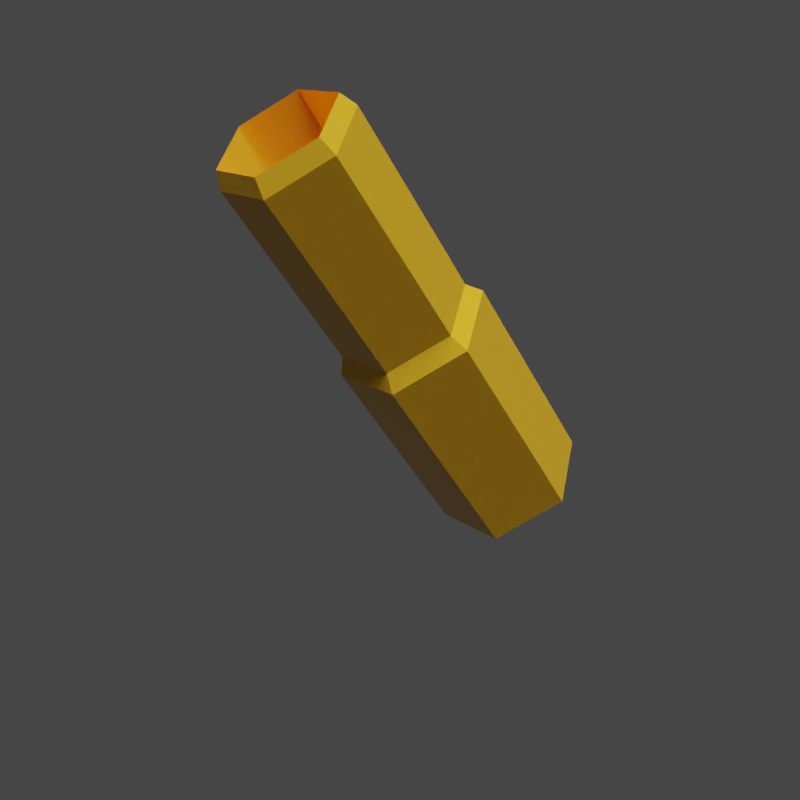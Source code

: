 # Source: Shell_Casing.blend  (saved by Blender 2.93.20; exported with 4.5.12 LTS)
import bpy
from mathutils import Matrix  # noqa: F401  (used for matrix-valued properties, if any)

bpy.ops.wm.read_factory_settings(use_empty=True)
scene = bpy.context.scene
scene.name = 'Scene'

# ---- collections
col_collection = bpy.data.collections.new('Collection'); scene.collection.children.link(col_collection)

# ---- materials (node trees are filled in below, after node groups)
mat_brass = bpy.data.materials.new('Brass')
mat_brass.use_transparent_shadow = False

# ---- material node trees
mat_brass.use_nodes = True; mat_brass.node_tree.nodes.clear()
_N = mat_brass.node_tree.nodes; _L = mat_brass.node_tree.links
n0 = _N.new('ShaderNodeBsdfPrincipled'); n0.name = 'Principled BSDF'; n0.location = (10, 300)
n0.distribution = 'GGX'
n0.subsurface_method = 'BURLEY'
n0.inputs[0].default_value = (0.8, 0.4191, 0.0224, 1.0)
n0.inputs[1].default_value = 0.7931
n0.inputs[2].default_value = 0.1108
n0.inputs[3].default_value = 1.45
n0.inputs[13].default_value = 0.5345
n0.inputs[27].default_value = (0.0, 0.0, 0.0, 1.0)
n0.inputs[28].default_value = 1.0
n1 = _N.new('ShaderNodeOutputMaterial'); n1.name = 'Material Output'; n1.location = (300, 300)
_L.new(n0.outputs[0], n1.inputs[0])
n1.is_active_output = True

# ---- world
world_world = bpy.data.worlds.new('World'); scene.world = world_world
world_world.use_nodes = True; world_world.node_tree.nodes.clear()
_N = world_world.node_tree.nodes; _L = world_world.node_tree.links
n0 = _N.new('ShaderNodeOutputWorld'); n0.name = 'World Output'; n0.location = (300, 300)
n1 = _N.new('ShaderNodeBackground'); n1.name = 'Background'; n1.location = (10, 300)
n1.inputs[0].default_value = (0.05088, 0.05088, 0.05088, 1.0)
_L.new(n1.outputs[0], n0.inputs[0])
n0.is_active_output = True
world_world.color = (0.05088, 0.05088, 0.05088)
world_world.use_sun_shadow = False
world_world.sun_shadow_jitter_overblur = 0.0

# ---- cameras
cam_camera = bpy.data.cameras.new('Camera')

# ---- lights
light_spot = bpy.data.lights.new('Spot', 'SPOT')
light_spot.transmission_factor = 0.0
light_spot.energy = 136.5
light_spot.shadow_soft_size = 0.25
light_spot.shadow_maximum_resolution = 0.006
light_spot.use_absolute_resolution = True

# ---- meshes
me_cylinder = bpy.data.meshes.new('Cylinder')
me_cylinder.from_pydata([(0.0, 0.01, 0.0), (0.0, 0.01, 0.02922), (0.00866, 0.005, 0.0), (0.00866, 0.005, 0.02922), (0.00866, -0.005, 0.0), (0.00866, -0.005, 0.02922), (-8.742e-10, -0.01, 0.0), (-8.742e-10, -0.01, 0.02922), (-0.00866, -0.005, 0.0), (-0.00866, -0.005, 0.02922), (-0.00866, 0.005, 0.0), (-0.00866, 0.005, 0.02922), (0.007414, 0.004281, 0.03136), (0.0, 0.008561, 0.03136), (0.007414, -0.004281, 0.03136), (-7.485e-10, -0.008561, 0.03136), (-0.007414, -0.004281, 0.03136), (-0.007414, 0.004281, 0.03136), (0.007414, 0.004281, 0.05776), (0.0, 0.008561, 0.05776), (0.007414, -0.004281, 0.05776), (-7.485e-10, -0.008561, 0.05776), (-0.007414, -0.004281, 0.05776), (-0.007414, 0.004281, 0.05776), (0.006591, 0.003806, 0.06002), (0.0, 0.007611, 0.06002), (0.006591, -0.003806, 0.06002), (-6.654e-10, -0.007611, 0.06002), (-0.006591, -0.003806, 0.06002), (-0.006591, 0.003806, 0.06002), (0.005738, 0.003313, 0.00731), (0.0, 0.006625, 0.00731), (0.005738, -0.003313, 0.00731), (-5.792e-10, -0.006625, 0.00731), (-0.005738, -0.003313, 0.00731), (-0.005738, 0.003313, 0.00731)], [], [(0, 1, 3, 2), (2, 3, 5, 4), (4, 5, 7, 6), (6, 7, 9, 8), (9, 7, 15, 16), (8, 9, 11, 10), (10, 11, 1, 0), (0, 2, 4, 6, 8, 10), (17, 16, 22, 23), (5, 3, 12, 14), (11, 9, 16, 17), (3, 1, 13, 12), (7, 5, 14, 15), (1, 11, 17, 13), (19, 23, 29, 25), (15, 14, 20, 21), (12, 13, 19, 18), (13, 17, 23, 19), (16, 15, 21, 22), (14, 12, 18, 20), (29, 28, 34, 35), (22, 21, 27, 28), (20, 18, 24, 26), (23, 22, 28, 29), (21, 20, 26, 27), (18, 19, 25, 24), (30, 31, 35, 34, 33, 32), (27, 26, 32, 33), (24, 25, 31, 30), (25, 29, 35, 31), (28, 27, 33, 34), (26, 24, 30, 32)])
_uv = me_cylinder.uv_layers.new(name='UVMap')
_uv.uv.foreach_set('vector', [1.0, 0.5, 1.0, 1.0, 0.8333, 1.0, 0.8333, 0.5, 0.8333, 0.5, 0.8333, 1.0, 0.6667, 1.0, 0.6667, 0.5, 0.6667, 0.5, 0.6667, 1.0, 0.5, 1.0, 0.5, 0.5, 0.5, 0.5, 0.5, 1.0, 0.3333, 1.0, 0.3333, 0.5, 0.3333, 1.0, 0.5, 1.0, 0.5, 1.0, 0.3333, 1.0, 0.3333, 0.5, 0.3333, 1.0, 0.1667, 1.0, 0.1667, 0.5, 0.1667, 0.5, 0.1667, 1.0, -8.941e-08, 1.0, -8.941e-08, 0.5, 0.75, 0.49, 0.9578, 0.37, 0.9578, 0.13, 0.75, 0.01, 0.5422, 0.13, 0.5422, 0.37, 0.1667, 1.0, 0.3333, 1.0, 0.3333, 1.0, 0.1667, 1.0, 0.6667, 1.0, 0.8333, 1.0, 0.8333, 1.0, 0.6667, 1.0, 0.1667, 1.0, 0.3333, 1.0, 0.3333, 1.0, 0.1667, 1.0, 0.8333, 1.0, 1.0, 1.0, 1.0, 1.0, 0.8333, 1.0, 0.5, 1.0, 0.6667, 1.0, 0.6667, 1.0, 0.5, 1.0, -8.941e-08, 1.0, 0.1667, 1.0, 0.1667, 1.0, -8.941e-08, 1.0, -8.941e-08, 1.0, 0.1667, 1.0, 0.1667, 1.0, -8.941e-08, 1.0, 0.5, 1.0, 0.6667, 1.0, 0.6667, 1.0, 0.5, 1.0, 0.8333, 1.0, 1.0, 1.0, 1.0, 1.0, 0.8333, 1.0, -8.941e-08, 1.0, 0.1667, 1.0, 0.1667, 1.0, -8.941e-08, 1.0, 0.3333, 1.0, 0.5, 1.0, 0.5, 1.0, 0.3333, 1.0, 0.6667, 1.0, 0.8333, 1.0, 0.8333, 1.0, 0.6667, 1.0, 0.1667, 1.0, 0.3333, 1.0, 0.3333, 1.0, 0.1667, 1.0, 0.3333, 1.0, 0.5, 1.0, 0.5, 1.0, 0.3333, 1.0, 0.6667, 1.0, 0.8333, 1.0, 0.8333, 1.0, 0.6667, 1.0, 0.1667, 1.0, 0.3333, 1.0, 0.3333, 1.0, 0.1667, 1.0, 0.5, 1.0, 0.6667, 1.0, 0.6667, 1.0, 0.5, 1.0, 0.8333, 1.0, 1.0, 1.0, 1.0, 1.0, 0.8333, 1.0, 0.4578, 0.37, 0.25, 0.49, 0.04215, 0.37, 0.04215, 0.13, 0.25, 0.01, 0.4578, 0.13, 0.5, 1.0, 0.6667, 1.0, 0.6667, 1.0, 0.5, 1.0, 0.8333, 1.0, 1.0, 1.0, 1.0, 1.0, 0.8333, 1.0, -8.941e-08, 1.0, 0.1667, 1.0, 0.1667, 1.0, -8.941e-08, 1.0, 0.3333, 1.0, 0.5, 1.0, 0.5, 1.0, 0.3333, 1.0, 0.6667, 1.0, 0.8333, 1.0, 0.8333, 1.0, 0.6667, 1.0])
me_cylinder.materials.append(mat_brass)
me_cylinder.use_remesh_fix_poles = True
me_cylinder.use_remesh_preserve_attributes = False
me_cylinder.update()

# ---- objects
ob_shell_casing = bpy.data.objects.new('Shell Casing', me_cylinder)
ob_spot = bpy.data.objects.new('Spot', light_spot)
ob_camera = bpy.data.objects.new('Camera', cam_camera)

# ---- transforms, parenting, visibility, modifiers, constraints
ob_shell_casing.location = (0.0, -0.01535, 0.009117)
ob_shell_casing.rotation_euler = (-0.482, -0.0, 0.0)
ob_spot.location = (0.0, 0.03191, 0.3654)
ob_camera.location = (-0.1096, 0.02509, 0.1084)
ob_camera.rotation_euler = (0.9342, 0.01073, -1.806)

# ---- collection membership
col_collection.objects.link(ob_shell_casing)
col_collection.objects.link(ob_spot)
col_collection.objects.link(ob_camera)

# ---- scene / render settings (as saved in the file)
scene.camera = ob_camera
scene.frame_start = 1; scene.frame_end = 250; scene.frame_set(1)
scene.render.engine = 'BLENDER_EEVEE_NEXT'
scene.render.resolution_x = 1080
scene.cycles.use_denoising = False
scene.cycles.samples = 128
scene.cycles.sampling_pattern = 'TABULATED_SOBOL'
scene.cycles.use_adaptive_sampling = False
scene.cycles.use_light_tree = False
scene.view_settings.view_transform = 'Filmic'
bpy.context.view_layer.update()
